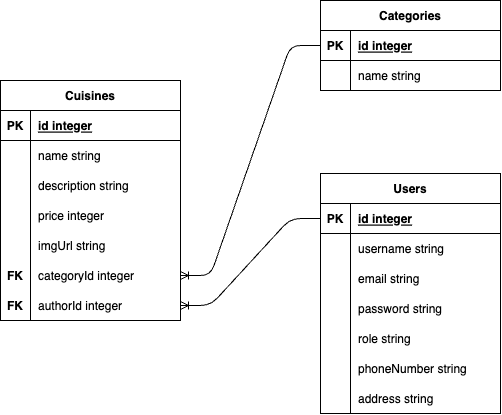

The diagram above was exported from draw.io. Its source (the exported page's mxGraphModel, read from the mxfile embedded in the PNG):
<mxGraphModel dx="1544" dy="821" grid="1" gridSize="10" guides="1" tooltips="1" connect="1" arrows="1" fold="1" page="1" pageScale="1" pageWidth="1169" pageHeight="827" math="0" shadow="0">
  <root>
    <mxCell id="0" />
    <mxCell id="1" parent="0" />
    <mxCell id="2" value="Users" style="shape=table;startSize=30;container=1;collapsible=1;childLayout=tableLayout;fixedRows=1;rowLines=0;fontStyle=1;align=center;resizeLast=1;" vertex="1" parent="1">
      <mxGeometry x="540" y="293" width="180" height="240" as="geometry" />
    </mxCell>
    <mxCell id="3" value="" style="shape=tableRow;horizontal=0;startSize=0;swimlaneHead=0;swimlaneBody=0;fillColor=none;collapsible=0;dropTarget=0;points=[[0,0.5],[1,0.5]];portConstraint=eastwest;top=0;left=0;right=0;bottom=1;" vertex="1" parent="2">
      <mxGeometry y="30" width="180" height="30" as="geometry" />
    </mxCell>
    <mxCell id="4" value="PK" style="shape=partialRectangle;connectable=0;fillColor=none;top=0;left=0;bottom=0;right=0;fontStyle=1;overflow=hidden;" vertex="1" parent="3">
      <mxGeometry width="30" height="30" as="geometry">
        <mxRectangle width="30" height="30" as="alternateBounds" />
      </mxGeometry>
    </mxCell>
    <mxCell id="5" value="id integer" style="shape=partialRectangle;connectable=0;fillColor=none;top=0;left=0;bottom=0;right=0;align=left;spacingLeft=6;fontStyle=5;overflow=hidden;" vertex="1" parent="3">
      <mxGeometry x="30" width="150" height="30" as="geometry">
        <mxRectangle width="150" height="30" as="alternateBounds" />
      </mxGeometry>
    </mxCell>
    <mxCell id="6" value="" style="shape=tableRow;horizontal=0;startSize=0;swimlaneHead=0;swimlaneBody=0;fillColor=none;collapsible=0;dropTarget=0;points=[[0,0.5],[1,0.5]];portConstraint=eastwest;top=0;left=0;right=0;bottom=0;" vertex="1" parent="2">
      <mxGeometry y="60" width="180" height="30" as="geometry" />
    </mxCell>
    <mxCell id="7" value="" style="shape=partialRectangle;connectable=0;fillColor=none;top=0;left=0;bottom=0;right=0;editable=1;overflow=hidden;" vertex="1" parent="6">
      <mxGeometry width="30" height="30" as="geometry">
        <mxRectangle width="30" height="30" as="alternateBounds" />
      </mxGeometry>
    </mxCell>
    <mxCell id="8" value="username string" style="shape=partialRectangle;connectable=0;fillColor=none;top=0;left=0;bottom=0;right=0;align=left;spacingLeft=6;overflow=hidden;fontStyle=0" vertex="1" parent="6">
      <mxGeometry x="30" width="150" height="30" as="geometry">
        <mxRectangle width="150" height="30" as="alternateBounds" />
      </mxGeometry>
    </mxCell>
    <mxCell id="9" value="" style="shape=tableRow;horizontal=0;startSize=0;swimlaneHead=0;swimlaneBody=0;fillColor=none;collapsible=0;dropTarget=0;points=[[0,0.5],[1,0.5]];portConstraint=eastwest;top=0;left=0;right=0;bottom=0;" vertex="1" parent="2">
      <mxGeometry y="90" width="180" height="30" as="geometry" />
    </mxCell>
    <mxCell id="10" value="" style="shape=partialRectangle;connectable=0;fillColor=none;top=0;left=0;bottom=0;right=0;editable=1;overflow=hidden;" vertex="1" parent="9">
      <mxGeometry width="30" height="30" as="geometry">
        <mxRectangle width="30" height="30" as="alternateBounds" />
      </mxGeometry>
    </mxCell>
    <mxCell id="11" value="email string" style="shape=partialRectangle;connectable=0;fillColor=none;top=0;left=0;bottom=0;right=0;align=left;spacingLeft=6;overflow=hidden;" vertex="1" parent="9">
      <mxGeometry x="30" width="150" height="30" as="geometry">
        <mxRectangle width="150" height="30" as="alternateBounds" />
      </mxGeometry>
    </mxCell>
    <mxCell id="12" value="" style="shape=tableRow;horizontal=0;startSize=0;swimlaneHead=0;swimlaneBody=0;fillColor=none;collapsible=0;dropTarget=0;points=[[0,0.5],[1,0.5]];portConstraint=eastwest;top=0;left=0;right=0;bottom=0;" vertex="1" parent="2">
      <mxGeometry y="120" width="180" height="30" as="geometry" />
    </mxCell>
    <mxCell id="13" value="" style="shape=partialRectangle;connectable=0;fillColor=none;top=0;left=0;bottom=0;right=0;editable=1;overflow=hidden;" vertex="1" parent="12">
      <mxGeometry width="30" height="30" as="geometry">
        <mxRectangle width="30" height="30" as="alternateBounds" />
      </mxGeometry>
    </mxCell>
    <mxCell id="14" value="password string" style="shape=partialRectangle;connectable=0;fillColor=none;top=0;left=0;bottom=0;right=0;align=left;spacingLeft=6;overflow=hidden;" vertex="1" parent="12">
      <mxGeometry x="30" width="150" height="30" as="geometry">
        <mxRectangle width="150" height="30" as="alternateBounds" />
      </mxGeometry>
    </mxCell>
    <mxCell id="54" value="" style="shape=tableRow;horizontal=0;startSize=0;swimlaneHead=0;swimlaneBody=0;fillColor=none;collapsible=0;dropTarget=0;points=[[0,0.5],[1,0.5]];portConstraint=eastwest;top=0;left=0;right=0;bottom=0;" vertex="1" parent="2">
      <mxGeometry y="150" width="180" height="30" as="geometry" />
    </mxCell>
    <mxCell id="55" value="" style="shape=partialRectangle;connectable=0;fillColor=none;top=0;left=0;bottom=0;right=0;editable=1;overflow=hidden;" vertex="1" parent="54">
      <mxGeometry width="30" height="30" as="geometry">
        <mxRectangle width="30" height="30" as="alternateBounds" />
      </mxGeometry>
    </mxCell>
    <mxCell id="56" value="role string" style="shape=partialRectangle;connectable=0;fillColor=none;top=0;left=0;bottom=0;right=0;align=left;spacingLeft=6;overflow=hidden;" vertex="1" parent="54">
      <mxGeometry x="30" width="150" height="30" as="geometry">
        <mxRectangle width="150" height="30" as="alternateBounds" />
      </mxGeometry>
    </mxCell>
    <mxCell id="57" value="" style="shape=tableRow;horizontal=0;startSize=0;swimlaneHead=0;swimlaneBody=0;fillColor=none;collapsible=0;dropTarget=0;points=[[0,0.5],[1,0.5]];portConstraint=eastwest;top=0;left=0;right=0;bottom=0;" vertex="1" parent="2">
      <mxGeometry y="180" width="180" height="30" as="geometry" />
    </mxCell>
    <mxCell id="58" value="" style="shape=partialRectangle;connectable=0;fillColor=none;top=0;left=0;bottom=0;right=0;editable=1;overflow=hidden;" vertex="1" parent="57">
      <mxGeometry width="30" height="30" as="geometry">
        <mxRectangle width="30" height="30" as="alternateBounds" />
      </mxGeometry>
    </mxCell>
    <mxCell id="59" value="phoneNumber string" style="shape=partialRectangle;connectable=0;fillColor=none;top=0;left=0;bottom=0;right=0;align=left;spacingLeft=6;overflow=hidden;" vertex="1" parent="57">
      <mxGeometry x="30" width="150" height="30" as="geometry">
        <mxRectangle width="150" height="30" as="alternateBounds" />
      </mxGeometry>
    </mxCell>
    <mxCell id="60" value="" style="shape=tableRow;horizontal=0;startSize=0;swimlaneHead=0;swimlaneBody=0;fillColor=none;collapsible=0;dropTarget=0;points=[[0,0.5],[1,0.5]];portConstraint=eastwest;top=0;left=0;right=0;bottom=0;" vertex="1" parent="2">
      <mxGeometry y="210" width="180" height="30" as="geometry" />
    </mxCell>
    <mxCell id="61" value="" style="shape=partialRectangle;connectable=0;fillColor=none;top=0;left=0;bottom=0;right=0;editable=1;overflow=hidden;" vertex="1" parent="60">
      <mxGeometry width="30" height="30" as="geometry">
        <mxRectangle width="30" height="30" as="alternateBounds" />
      </mxGeometry>
    </mxCell>
    <mxCell id="62" value="address string" style="shape=partialRectangle;connectable=0;fillColor=none;top=0;left=0;bottom=0;right=0;align=left;spacingLeft=6;overflow=hidden;" vertex="1" parent="60">
      <mxGeometry x="30" width="150" height="30" as="geometry">
        <mxRectangle width="150" height="30" as="alternateBounds" />
      </mxGeometry>
    </mxCell>
    <mxCell id="15" value="Categories" style="shape=table;startSize=30;container=1;collapsible=1;childLayout=tableLayout;fixedRows=1;rowLines=0;fontStyle=1;align=center;resizeLast=1;" vertex="1" parent="1">
      <mxGeometry x="540" y="120" width="180" height="90" as="geometry" />
    </mxCell>
    <mxCell id="16" value="" style="shape=tableRow;horizontal=0;startSize=0;swimlaneHead=0;swimlaneBody=0;fillColor=none;collapsible=0;dropTarget=0;points=[[0,0.5],[1,0.5]];portConstraint=eastwest;top=0;left=0;right=0;bottom=1;" vertex="1" parent="15">
      <mxGeometry y="30" width="180" height="30" as="geometry" />
    </mxCell>
    <mxCell id="17" value="PK" style="shape=partialRectangle;connectable=0;fillColor=none;top=0;left=0;bottom=0;right=0;fontStyle=1;overflow=hidden;" vertex="1" parent="16">
      <mxGeometry width="30" height="30" as="geometry">
        <mxRectangle width="30" height="30" as="alternateBounds" />
      </mxGeometry>
    </mxCell>
    <mxCell id="18" value="id integer" style="shape=partialRectangle;connectable=0;fillColor=none;top=0;left=0;bottom=0;right=0;align=left;spacingLeft=6;fontStyle=5;overflow=hidden;" vertex="1" parent="16">
      <mxGeometry x="30" width="150" height="30" as="geometry">
        <mxRectangle width="150" height="30" as="alternateBounds" />
      </mxGeometry>
    </mxCell>
    <mxCell id="19" value="" style="shape=tableRow;horizontal=0;startSize=0;swimlaneHead=0;swimlaneBody=0;fillColor=none;collapsible=0;dropTarget=0;points=[[0,0.5],[1,0.5]];portConstraint=eastwest;top=0;left=0;right=0;bottom=0;" vertex="1" parent="15">
      <mxGeometry y="60" width="180" height="30" as="geometry" />
    </mxCell>
    <mxCell id="20" value="" style="shape=partialRectangle;connectable=0;fillColor=none;top=0;left=0;bottom=0;right=0;editable=1;overflow=hidden;" vertex="1" parent="19">
      <mxGeometry width="30" height="30" as="geometry">
        <mxRectangle width="30" height="30" as="alternateBounds" />
      </mxGeometry>
    </mxCell>
    <mxCell id="21" value="name string" style="shape=partialRectangle;connectable=0;fillColor=none;top=0;left=0;bottom=0;right=0;align=left;spacingLeft=6;overflow=hidden;" vertex="1" parent="19">
      <mxGeometry x="30" width="150" height="30" as="geometry">
        <mxRectangle width="150" height="30" as="alternateBounds" />
      </mxGeometry>
    </mxCell>
    <mxCell id="28" value="Cuisines" style="shape=table;startSize=30;container=1;collapsible=1;childLayout=tableLayout;fixedRows=1;rowLines=0;fontStyle=1;align=center;resizeLast=1;" vertex="1" parent="1">
      <mxGeometry x="220" y="200" width="180" height="240" as="geometry" />
    </mxCell>
    <mxCell id="29" value="" style="shape=tableRow;horizontal=0;startSize=0;swimlaneHead=0;swimlaneBody=0;fillColor=none;collapsible=0;dropTarget=0;points=[[0,0.5],[1,0.5]];portConstraint=eastwest;top=0;left=0;right=0;bottom=1;" vertex="1" parent="28">
      <mxGeometry y="30" width="180" height="30" as="geometry" />
    </mxCell>
    <mxCell id="30" value="PK" style="shape=partialRectangle;connectable=0;fillColor=none;top=0;left=0;bottom=0;right=0;fontStyle=1;overflow=hidden;" vertex="1" parent="29">
      <mxGeometry width="30" height="30" as="geometry">
        <mxRectangle width="30" height="30" as="alternateBounds" />
      </mxGeometry>
    </mxCell>
    <mxCell id="31" value="id integer" style="shape=partialRectangle;connectable=0;fillColor=none;top=0;left=0;bottom=0;right=0;align=left;spacingLeft=6;fontStyle=5;overflow=hidden;" vertex="1" parent="29">
      <mxGeometry x="30" width="150" height="30" as="geometry">
        <mxRectangle width="150" height="30" as="alternateBounds" />
      </mxGeometry>
    </mxCell>
    <mxCell id="32" value="" style="shape=tableRow;horizontal=0;startSize=0;swimlaneHead=0;swimlaneBody=0;fillColor=none;collapsible=0;dropTarget=0;points=[[0,0.5],[1,0.5]];portConstraint=eastwest;top=0;left=0;right=0;bottom=0;" vertex="1" parent="28">
      <mxGeometry y="60" width="180" height="30" as="geometry" />
    </mxCell>
    <mxCell id="33" value="" style="shape=partialRectangle;connectable=0;fillColor=none;top=0;left=0;bottom=0;right=0;editable=1;overflow=hidden;" vertex="1" parent="32">
      <mxGeometry width="30" height="30" as="geometry">
        <mxRectangle width="30" height="30" as="alternateBounds" />
      </mxGeometry>
    </mxCell>
    <mxCell id="34" value="name string" style="shape=partialRectangle;connectable=0;fillColor=none;top=0;left=0;bottom=0;right=0;align=left;spacingLeft=6;overflow=hidden;" vertex="1" parent="32">
      <mxGeometry x="30" width="150" height="30" as="geometry">
        <mxRectangle width="150" height="30" as="alternateBounds" />
      </mxGeometry>
    </mxCell>
    <mxCell id="35" value="" style="shape=tableRow;horizontal=0;startSize=0;swimlaneHead=0;swimlaneBody=0;fillColor=none;collapsible=0;dropTarget=0;points=[[0,0.5],[1,0.5]];portConstraint=eastwest;top=0;left=0;right=0;bottom=0;" vertex="1" parent="28">
      <mxGeometry y="90" width="180" height="30" as="geometry" />
    </mxCell>
    <mxCell id="36" value="" style="shape=partialRectangle;connectable=0;fillColor=none;top=0;left=0;bottom=0;right=0;editable=1;overflow=hidden;" vertex="1" parent="35">
      <mxGeometry width="30" height="30" as="geometry">
        <mxRectangle width="30" height="30" as="alternateBounds" />
      </mxGeometry>
    </mxCell>
    <mxCell id="37" value="description string" style="shape=partialRectangle;connectable=0;fillColor=none;top=0;left=0;bottom=0;right=0;align=left;spacingLeft=6;overflow=hidden;" vertex="1" parent="35">
      <mxGeometry x="30" width="150" height="30" as="geometry">
        <mxRectangle width="150" height="30" as="alternateBounds" />
      </mxGeometry>
    </mxCell>
    <mxCell id="38" value="" style="shape=tableRow;horizontal=0;startSize=0;swimlaneHead=0;swimlaneBody=0;fillColor=none;collapsible=0;dropTarget=0;points=[[0,0.5],[1,0.5]];portConstraint=eastwest;top=0;left=0;right=0;bottom=0;" vertex="1" parent="28">
      <mxGeometry y="120" width="180" height="30" as="geometry" />
    </mxCell>
    <mxCell id="39" value="" style="shape=partialRectangle;connectable=0;fillColor=none;top=0;left=0;bottom=0;right=0;editable=1;overflow=hidden;" vertex="1" parent="38">
      <mxGeometry width="30" height="30" as="geometry">
        <mxRectangle width="30" height="30" as="alternateBounds" />
      </mxGeometry>
    </mxCell>
    <mxCell id="40" value="price integer" style="shape=partialRectangle;connectable=0;fillColor=none;top=0;left=0;bottom=0;right=0;align=left;spacingLeft=6;overflow=hidden;" vertex="1" parent="38">
      <mxGeometry x="30" width="150" height="30" as="geometry">
        <mxRectangle width="150" height="30" as="alternateBounds" />
      </mxGeometry>
    </mxCell>
    <mxCell id="66" value="" style="shape=tableRow;horizontal=0;startSize=0;swimlaneHead=0;swimlaneBody=0;fillColor=none;collapsible=0;dropTarget=0;points=[[0,0.5],[1,0.5]];portConstraint=eastwest;top=0;left=0;right=0;bottom=0;" vertex="1" parent="28">
      <mxGeometry y="150" width="180" height="30" as="geometry" />
    </mxCell>
    <mxCell id="67" value="" style="shape=partialRectangle;connectable=0;fillColor=none;top=0;left=0;bottom=0;right=0;editable=1;overflow=hidden;" vertex="1" parent="66">
      <mxGeometry width="30" height="30" as="geometry">
        <mxRectangle width="30" height="30" as="alternateBounds" />
      </mxGeometry>
    </mxCell>
    <mxCell id="68" value="imgUrl string" style="shape=partialRectangle;connectable=0;fillColor=none;top=0;left=0;bottom=0;right=0;align=left;spacingLeft=6;overflow=hidden;" vertex="1" parent="66">
      <mxGeometry x="30" width="150" height="30" as="geometry">
        <mxRectangle width="150" height="30" as="alternateBounds" />
      </mxGeometry>
    </mxCell>
    <mxCell id="69" value="" style="shape=tableRow;horizontal=0;startSize=0;swimlaneHead=0;swimlaneBody=0;fillColor=none;collapsible=0;dropTarget=0;points=[[0,0.5],[1,0.5]];portConstraint=eastwest;top=0;left=0;right=0;bottom=0;" vertex="1" parent="28">
      <mxGeometry y="180" width="180" height="30" as="geometry" />
    </mxCell>
    <mxCell id="70" value="FK" style="shape=partialRectangle;connectable=0;fillColor=none;top=0;left=0;bottom=0;right=0;editable=1;overflow=hidden;fontStyle=1" vertex="1" parent="69">
      <mxGeometry width="30" height="30" as="geometry">
        <mxRectangle width="30" height="30" as="alternateBounds" />
      </mxGeometry>
    </mxCell>
    <mxCell id="71" value="categoryId integer" style="shape=partialRectangle;connectable=0;fillColor=none;top=0;left=0;bottom=0;right=0;align=left;spacingLeft=6;overflow=hidden;" vertex="1" parent="69">
      <mxGeometry x="30" width="150" height="30" as="geometry">
        <mxRectangle width="150" height="30" as="alternateBounds" />
      </mxGeometry>
    </mxCell>
    <mxCell id="72" value="" style="shape=tableRow;horizontal=0;startSize=0;swimlaneHead=0;swimlaneBody=0;fillColor=none;collapsible=0;dropTarget=0;points=[[0,0.5],[1,0.5]];portConstraint=eastwest;top=0;left=0;right=0;bottom=0;" vertex="1" parent="28">
      <mxGeometry y="210" width="180" height="30" as="geometry" />
    </mxCell>
    <mxCell id="73" value="FK" style="shape=partialRectangle;connectable=0;fillColor=none;top=0;left=0;bottom=0;right=0;editable=1;overflow=hidden;fontStyle=1" vertex="1" parent="72">
      <mxGeometry width="30" height="30" as="geometry">
        <mxRectangle width="30" height="30" as="alternateBounds" />
      </mxGeometry>
    </mxCell>
    <mxCell id="74" value="authorId integer" style="shape=partialRectangle;connectable=0;fillColor=none;top=0;left=0;bottom=0;right=0;align=left;spacingLeft=6;overflow=hidden;" vertex="1" parent="72">
      <mxGeometry x="30" width="150" height="30" as="geometry">
        <mxRectangle width="150" height="30" as="alternateBounds" />
      </mxGeometry>
    </mxCell>
    <mxCell id="75" value="" style="edgeStyle=entityRelationEdgeStyle;fontSize=12;html=1;endArrow=ERoneToMany;" edge="1" parent="1" source="3" target="72">
      <mxGeometry width="100" height="100" relative="1" as="geometry">
        <mxPoint x="300" y="170" as="sourcePoint" />
        <mxPoint x="400" y="70" as="targetPoint" />
      </mxGeometry>
    </mxCell>
    <mxCell id="76" value="" style="edgeStyle=entityRelationEdgeStyle;fontSize=12;html=1;endArrow=ERoneToMany;exitX=0;exitY=0.5;exitDx=0;exitDy=0;" edge="1" parent="1" source="16" target="69">
      <mxGeometry width="100" height="100" relative="1" as="geometry">
        <mxPoint x="360" y="180" as="sourcePoint" />
        <mxPoint x="460" y="80" as="targetPoint" />
      </mxGeometry>
    </mxCell>
  </root>
</mxGraphModel>